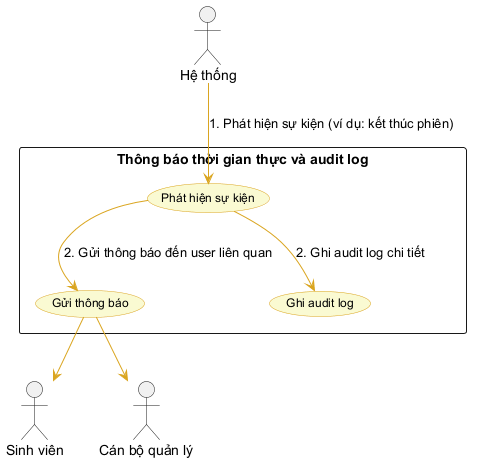

The diagram above was rendered by PlantUML. Its source (embedded in the PNG):
@startuml
top to bottom direction
skinparam packageStyle rectangle
skinparam usecase {
  BackgroundColor LightGoldenRodYellow
  BorderColor GoldenRod
  FontName Arial
  FontSize 12
  ArrowColor GoldenRod
}

actor "Hệ thống" as System
actor "Sinh viên" as Student
actor "Cán bộ quản lý" as Manager

rectangle "Thông báo thời gian thực và audit log" {
  (Phát hiện sự kiện) as UC_Event
  (Gửi thông báo) as UC_Notify
  (Ghi audit log) as UC_Audit
}

System --> UC_Event : "1. Phát hiện sự kiện (ví dụ: kết thúc phiên)"
UC_Event --> UC_Notify : "2. Gửi thông báo đến user liên quan"
UC_Event --> UC_Audit : "2. Ghi audit log chi tiết"
UC_Notify --> Student
UC_Notify --> Manager

@enduml